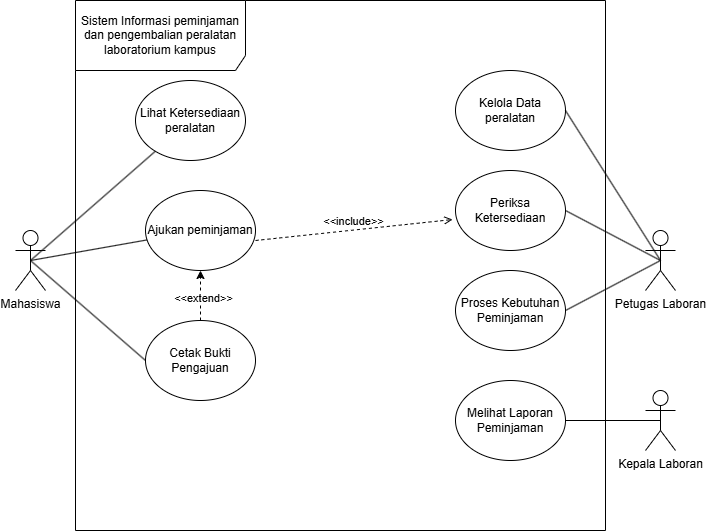

The diagram above was exported from draw.io. Its source (the exported page's mxGraphModel, read from the mxfile embedded in the PNG):
<mxGraphModel dx="860" dy="529" grid="1" gridSize="10" guides="1" tooltips="1" connect="1" arrows="1" fold="1" page="1" pageScale="1" pageWidth="850" pageHeight="1100" math="0" shadow="0">
  <root>
    <mxCell id="0" />
    <mxCell id="1" parent="0" />
    <mxCell id="5UGn8KWPCmtdYAtBVd4u-1" parent="1" style="shape=umlFrame;whiteSpace=wrap;html=1;pointerEvents=0;recursiveResize=0;container=1;collapsible=0;width=170;height=70;" value="Sistem Informasi peminjaman dan pengembalian peralatan laboratorium kampus" vertex="1">
      <mxGeometry height="530" width="530" x="170" y="40" as="geometry" />
    </mxCell>
    <mxCell id="T5JVoyTg4GZhfbOB6kRV-5" parent="5UGn8KWPCmtdYAtBVd4u-1" style="ellipse;html=1;whiteSpace=wrap;" value="Lihat Ketersediaan peralatan" vertex="1">
      <mxGeometry height="80" width="110" x="60" y="80" as="geometry" />
    </mxCell>
    <mxCell id="T5JVoyTg4GZhfbOB6kRV-6" parent="5UGn8KWPCmtdYAtBVd4u-1" style="ellipse;html=1;whiteSpace=wrap;" value="Kelola Data peralatan" vertex="1">
      <mxGeometry height="80" width="110" x="380" y="70" as="geometry" />
    </mxCell>
    <mxCell id="ArUGyyIv_uq73Hcnfn99-29" parent="5UGn8KWPCmtdYAtBVd4u-1" style="ellipse;html=1;whiteSpace=wrap;" value="Ajukan peminjaman" vertex="1">
      <mxGeometry height="80" width="110" x="70" y="190" as="geometry" />
    </mxCell>
    <mxCell id="ArUGyyIv_uq73Hcnfn99-42" edge="1" parent="5UGn8KWPCmtdYAtBVd4u-1" source="ArUGyyIv_uq73Hcnfn99-30" style="edgeStyle=orthogonalEdgeStyle;rounded=0;orthogonalLoop=1;jettySize=auto;html=1;dashed=1;" target="ArUGyyIv_uq73Hcnfn99-29" value="">
      <mxGeometry relative="1" as="geometry" />
    </mxCell>
    <mxCell id="ArUGyyIv_uq73Hcnfn99-43" connectable="0" parent="ArUGyyIv_uq73Hcnfn99-42" style="edgeLabel;html=1;align=center;verticalAlign=middle;resizable=0;points=[];" value="&amp;lt;&amp;lt;extend&amp;gt;&amp;gt;" vertex="1">
      <mxGeometry relative="1" x="-0.08" y="-2" as="geometry">
        <mxPoint as="offset" />
      </mxGeometry>
    </mxCell>
    <mxCell id="ArUGyyIv_uq73Hcnfn99-30" parent="5UGn8KWPCmtdYAtBVd4u-1" style="ellipse;html=1;whiteSpace=wrap;" value="Cetak Bukti Pengajuan" vertex="1">
      <mxGeometry height="80" width="110" x="70" y="320" as="geometry" />
    </mxCell>
    <mxCell id="ArUGyyIv_uq73Hcnfn99-31" parent="5UGn8KWPCmtdYAtBVd4u-1" style="ellipse;html=1;whiteSpace=wrap;" value="Periksa Ketersediaan" vertex="1">
      <mxGeometry height="80" width="110" x="380" y="170" as="geometry" />
    </mxCell>
    <mxCell id="ArUGyyIv_uq73Hcnfn99-32" parent="5UGn8KWPCmtdYAtBVd4u-1" style="ellipse;html=1;whiteSpace=wrap;" value="Proses Kebutuhan Peminjaman" vertex="1">
      <mxGeometry height="80" width="110" x="380" y="270" as="geometry" />
    </mxCell>
    <mxCell id="ArUGyyIv_uq73Hcnfn99-34" parent="5UGn8KWPCmtdYAtBVd4u-1" style="ellipse;html=1;whiteSpace=wrap;" value="Melihat Laporan Peminjaman" vertex="1">
      <mxGeometry height="80" width="110" x="380" y="380" as="geometry" />
    </mxCell>
    <mxCell id="ArUGyyIv_uq73Hcnfn99-36" edge="1" parent="1" source="T5JVoyTg4GZhfbOB6kRV-1" style="rounded=0;orthogonalLoop=1;jettySize=auto;html=1;exitX=0.5;exitY=0.5;exitDx=0;exitDy=0;exitPerimeter=0;endArrow=none;endFill=0;" target="T5JVoyTg4GZhfbOB6kRV-5">
      <mxGeometry relative="1" as="geometry" />
    </mxCell>
    <mxCell id="ArUGyyIv_uq73Hcnfn99-37" edge="1" parent="1" source="T5JVoyTg4GZhfbOB6kRV-1" style="rounded=0;orthogonalLoop=1;jettySize=auto;html=1;exitX=0.5;exitY=0.5;exitDx=0;exitDy=0;exitPerimeter=0;endArrow=none;endFill=0;" target="ArUGyyIv_uq73Hcnfn99-29">
      <mxGeometry relative="1" as="geometry" />
    </mxCell>
    <mxCell id="T5JVoyTg4GZhfbOB6kRV-1" parent="1" style="shape=umlActor;verticalLabelPosition=bottom;verticalAlign=top;html=1;" value="Mahasiswa" vertex="1">
      <mxGeometry height="60" width="30" x="110" y="270" as="geometry" />
    </mxCell>
    <mxCell id="T5JVoyTg4GZhfbOB6kRV-11" edge="1" parent="1" source="T5JVoyTg4GZhfbOB6kRV-2" style="rounded=0;orthogonalLoop=1;jettySize=auto;html=1;exitX=0.5;exitY=0.5;exitDx=0;exitDy=0;exitPerimeter=0;entryX=1;entryY=0.5;entryDx=0;entryDy=0;endArrow=none;endFill=0;" target="T5JVoyTg4GZhfbOB6kRV-6">
      <mxGeometry relative="1" as="geometry" />
    </mxCell>
    <mxCell id="T5JVoyTg4GZhfbOB6kRV-2" parent="1" style="shape=umlActor;verticalLabelPosition=bottom;verticalAlign=top;html=1;" value="Petugas Laboran&lt;div&gt;&lt;br&gt;&lt;/div&gt;" vertex="1">
      <mxGeometry height="60" width="30" x="740" y="270" as="geometry" />
    </mxCell>
    <mxCell id="ArUGyyIv_uq73Hcnfn99-41" edge="1" parent="1" source="ArUGyyIv_uq73Hcnfn99-35" style="rounded=0;orthogonalLoop=1;jettySize=auto;html=1;exitX=0.5;exitY=0.5;exitDx=0;exitDy=0;exitPerimeter=0;entryX=1;entryY=0.5;entryDx=0;entryDy=0;endArrow=none;endFill=0;" target="ArUGyyIv_uq73Hcnfn99-34">
      <mxGeometry relative="1" as="geometry" />
    </mxCell>
    <mxCell id="ArUGyyIv_uq73Hcnfn99-35" parent="1" style="shape=umlActor;verticalLabelPosition=bottom;verticalAlign=top;html=1;" value="Kepala Laboran&lt;div&gt;&lt;br&gt;&lt;/div&gt;" vertex="1">
      <mxGeometry height="60" width="30" x="740" y="430" as="geometry" />
    </mxCell>
    <mxCell id="ArUGyyIv_uq73Hcnfn99-38" edge="1" parent="1" source="T5JVoyTg4GZhfbOB6kRV-1" style="rounded=0;orthogonalLoop=1;jettySize=auto;html=1;exitX=0.5;exitY=0.5;exitDx=0;exitDy=0;exitPerimeter=0;endArrow=none;endFill=0;entryX=0;entryY=0.5;entryDx=0;entryDy=0;" target="ArUGyyIv_uq73Hcnfn99-30">
      <mxGeometry relative="1" as="geometry">
        <mxPoint x="135" y="310" as="sourcePoint" />
        <mxPoint x="243" y="283" as="targetPoint" />
      </mxGeometry>
    </mxCell>
    <mxCell id="ArUGyyIv_uq73Hcnfn99-39" edge="1" parent="1" source="T5JVoyTg4GZhfbOB6kRV-2" style="rounded=0;orthogonalLoop=1;jettySize=auto;html=1;entryX=1;entryY=0.5;entryDx=0;entryDy=0;endArrow=none;endFill=0;exitX=0.5;exitY=0.5;exitDx=0;exitDy=0;exitPerimeter=0;" target="ArUGyyIv_uq73Hcnfn99-31">
      <mxGeometry relative="1" as="geometry">
        <mxPoint x="760" y="310" as="sourcePoint" />
        <mxPoint x="670" y="160" as="targetPoint" />
      </mxGeometry>
    </mxCell>
    <mxCell id="ArUGyyIv_uq73Hcnfn99-40" edge="1" parent="1" source="T5JVoyTg4GZhfbOB6kRV-2" style="rounded=0;orthogonalLoop=1;jettySize=auto;html=1;entryX=1;entryY=0.5;entryDx=0;entryDy=0;endArrow=none;endFill=0;exitX=0.5;exitY=0.5;exitDx=0;exitDy=0;exitPerimeter=0;" target="ArUGyyIv_uq73Hcnfn99-32">
      <mxGeometry relative="1" as="geometry">
        <mxPoint x="765" y="310" as="sourcePoint" />
        <mxPoint x="670" y="260" as="targetPoint" />
      </mxGeometry>
    </mxCell>
    <mxCell id="ArUGyyIv_uq73Hcnfn99-44" edge="1" parent="1" style="html=1;verticalAlign=bottom;labelBackgroundColor=none;endArrow=open;endFill=0;dashed=1;rounded=0;entryX=-0.027;entryY=0.613;entryDx=0;entryDy=0;entryPerimeter=0;" target="ArUGyyIv_uq73Hcnfn99-31" value="&amp;lt;&amp;lt;include&amp;gt;&amp;gt;">
      <mxGeometry relative="1" width="160" as="geometry">
        <mxPoint x="350" y="280" as="sourcePoint" />
        <mxPoint x="510" y="280" as="targetPoint" />
      </mxGeometry>
    </mxCell>
  </root>
</mxGraphModel>